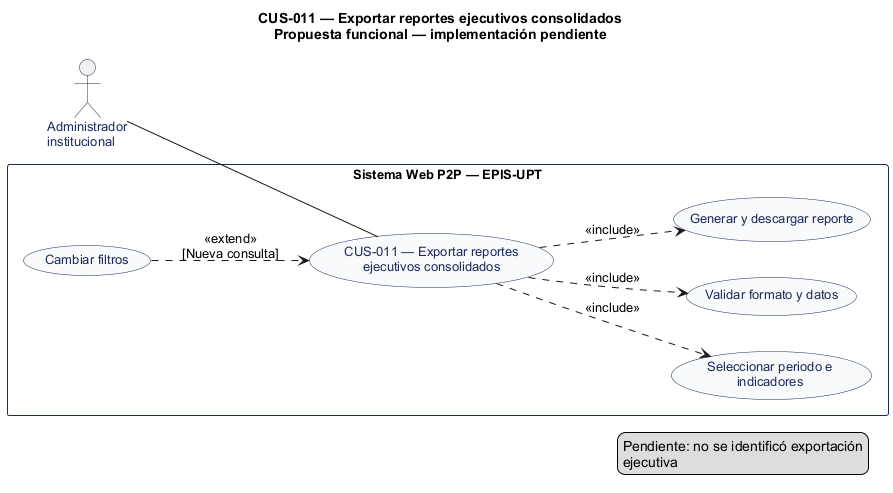

The diagram above was rendered by PlantUML. Its source (embedded in the PNG):
@startuml
' CUS-011 — Exportar reportes ejecutivos consolidados
' Estado: Pendiente: no se identificó exportación ejecutiva
' Fuente: catálogo consolidado DOC-H02, línea base 044d2a8.
left to right direction
title CUS-011 — Exportar reportes ejecutivos consolidados\nPropuesta funcional — implementación pendiente
skinparam shadowing false
skinparam defaultFontName Arial
skinparam defaultFontSize 13
skinparam actor {
  BorderColor #1C2A59
  FontColor #1C2A59
}
skinparam usecase {
  BackgroundColor #F8FAFC
  BorderColor #1C2A59
  FontColor #1C2A59
}
skinparam rectangle {
  BorderColor #1C2A59
}
actor "Administrador\ninstitucional" as A0
rectangle "Sistema Web P2P — EPIS-UPT" {
  usecase "CUS-011 — Exportar reportes\nejecutivos consolidados" as UC
  usecase "Seleccionar periodo e\nindicadores" as U1
  usecase "Validar formato y datos" as U2
  usecase "Generar y descargar reporte" as U3
  usecase "Cambiar filtros" as U4
}
A0 -- UC
UC ..> U1 : <<include>>
UC ..> U2 : <<include>>
UC ..> U3 : <<include>>
U4 ..> UC : <<extend>>\n[Nueva consulta]
legend right
  Pendiente: no se identificó exportación
  ejecutiva
endlegend
@enduml